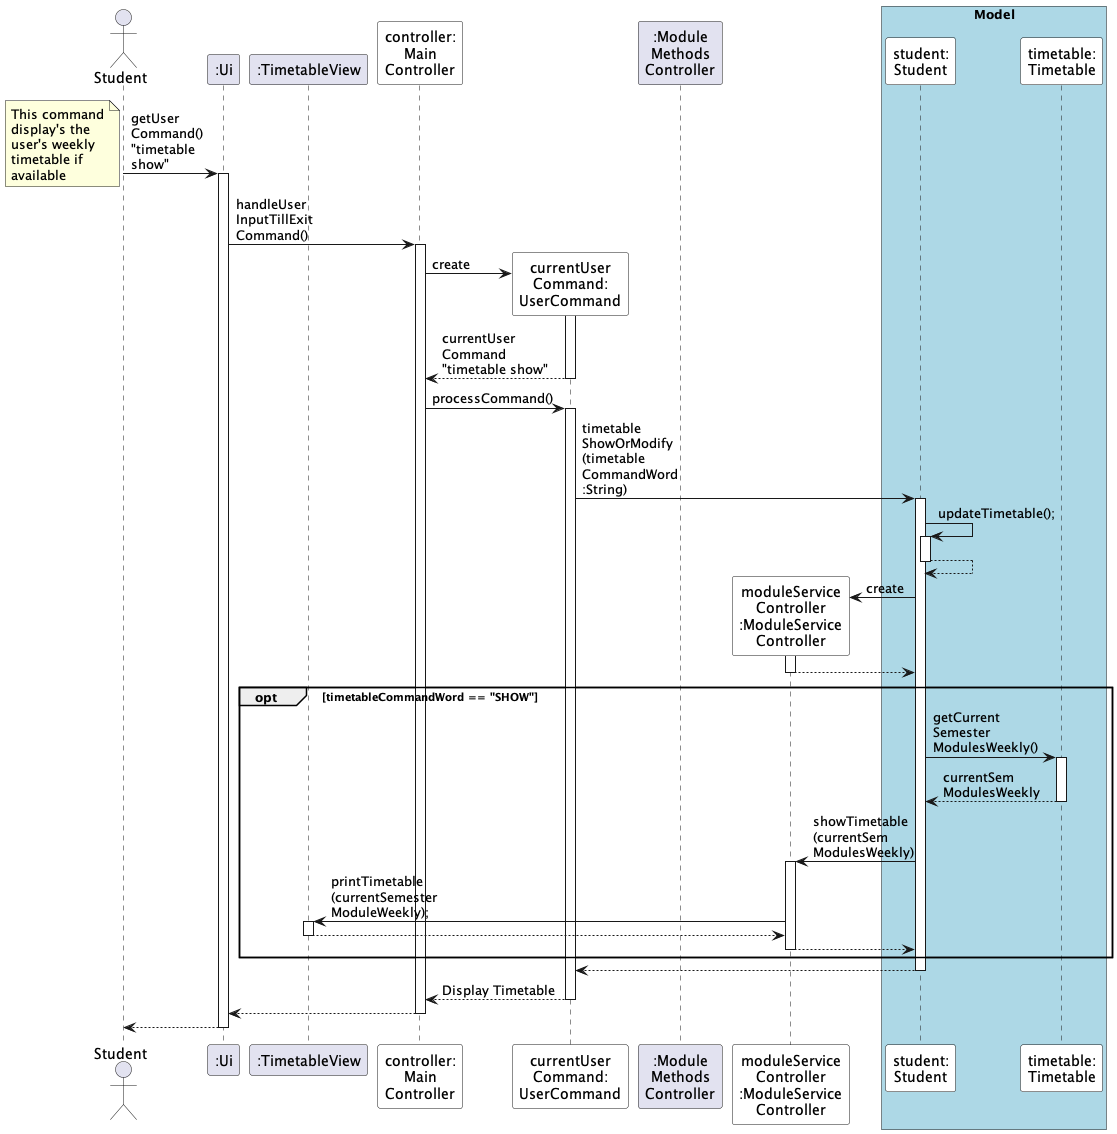

The diagram above was rendered by PlantUML. Its source (embedded in the PNG):
@startuml
'https://plantuml.com/sequence-diagram

'autonumber
autoactivate on

actor Student

participant ":Ui" as UI

Student -> UI: getUser\nCommand() \n"timetable \nshow"
participant ":TimetableView" as TV

note bottom
This command
display's the
user's weekly
timetable if
available
end note

participant "controller:\nMain\nController" as MC #white

UI -> MC: handleUser\nInputTillExit\nCommand()

participant "currentUser\nCommand:\nUserCommand" as UC #white



MC -> UC **: create
activate UC
UC --> MC: currentUser\nCommand \n"timetable show"

MC -> UC: processCommand()

participant ":Module\nMethods\nController" as MMC
participant "moduleService\nController\n:ModuleService\nController" as MSC #white



box "Model" #LightBlue
participant "student:\nStudent" as S #white
participant "timetable:\nTimetable" as T #white
end box
'commandWord
'timetableShowOrModify(commandWord);
UC -> S: timetable\nShowOrModify\n(timetable\nCommandWord\n:String)

S -> S: updateTimetable();
S --> S

S -> MSC **: create
activate MSC
MSC --> S


opt timetableCommandWord == "SHOW"
    'timetable.getCurrentSemesterModulesWeekly()
    S -> T: getCurrent\nSemester\nModulesWeekly()
    T --> S: currentSem\nModulesWeekly
    
    S -> MSC: showTimetable\n(currentSem\nModulesWeekly)
    
    
    MSC -> TV: printTimetable\n(currentSemester\nModuleWeekly);
    TV --> MSC
    MSC --> S
end

S --> UC

UC --> MC: Display Timetable
MC --> UI
UI --> Student

@enduml